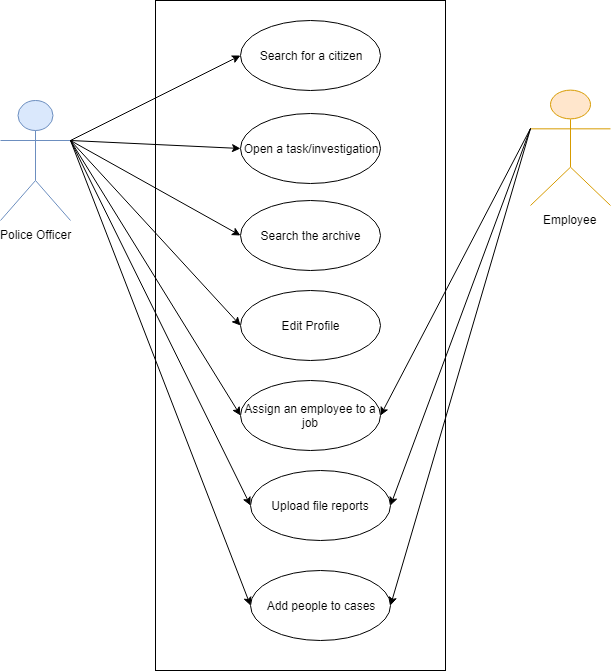

The diagram above was exported from draw.io. Its source (the exported page's mxGraphModel, read from the mxfile embedded in the PNG):
<mxGraphModel dx="1010" dy="501" grid="1" gridSize="10" guides="1" tooltips="1" connect="1" arrows="1" fold="1" page="1" pageScale="1" pageWidth="850" pageHeight="1100" math="0" shadow="0">
  <root>
    <mxCell id="0" />
    <mxCell id="1" parent="0" />
    <mxCell id="G8MfiPHtU415dXmhrlrr-11" value="" style="rounded=0;whiteSpace=wrap;html=1;" vertex="1" parent="1">
      <mxGeometry x="295" y="30" width="290" height="670" as="geometry" />
    </mxCell>
    <mxCell id="QVsmNH_Bd17jOQ9UzeGP-1" value="Police Officer" style="shape=umlActor;verticalLabelPosition=bottom;labelBackgroundColor=#ffffff;verticalAlign=top;html=1;fillColor=#dae8fc;strokeColor=#6c8ebf;" parent="1" vertex="1">
      <mxGeometry x="140" y="130" width="70" height="120" as="geometry" />
    </mxCell>
    <mxCell id="QVsmNH_Bd17jOQ9UzeGP-11" value="Open a task/investigation" style="ellipse;whiteSpace=wrap;html=1;" parent="1" vertex="1">
      <mxGeometry x="380" y="142.5" width="140" height="70" as="geometry" />
    </mxCell>
    <mxCell id="QVsmNH_Bd17jOQ9UzeGP-12" value="Search for a citizen" style="ellipse;whiteSpace=wrap;html=1;" parent="1" vertex="1">
      <mxGeometry x="380" y="50" width="140" height="70" as="geometry" />
    </mxCell>
    <mxCell id="QVsmNH_Bd17jOQ9UzeGP-13" value="Search the archive" style="ellipse;whiteSpace=wrap;html=1;" parent="1" vertex="1">
      <mxGeometry x="380" y="230" width="140" height="70" as="geometry" />
    </mxCell>
    <mxCell id="QVsmNH_Bd17jOQ9UzeGP-18" value="Edit Profile" style="ellipse;whiteSpace=wrap;html=1;" parent="1" vertex="1">
      <mxGeometry x="380" y="320" width="140" height="70" as="geometry" />
    </mxCell>
    <mxCell id="QVsmNH_Bd17jOQ9UzeGP-20" value="Assign an employee to a job" style="ellipse;whiteSpace=wrap;html=1;" parent="1" vertex="1">
      <mxGeometry x="380" y="410" width="140" height="70" as="geometry" />
    </mxCell>
    <mxCell id="QVsmNH_Bd17jOQ9UzeGP-22" value="Employee" style="shape=umlActor;verticalLabelPosition=bottom;labelBackgroundColor=#ffffff;verticalAlign=top;html=1;fillColor=#ffe6cc;strokeColor=#d79b00;" parent="1" vertex="1">
      <mxGeometry x="670" y="120" width="80" height="115" as="geometry" />
    </mxCell>
    <mxCell id="QVsmNH_Bd17jOQ9UzeGP-33" value="Upload file reports" style="ellipse;whiteSpace=wrap;html=1;" parent="1" vertex="1">
      <mxGeometry x="390" y="500" width="140" height="70" as="geometry" />
    </mxCell>
    <mxCell id="QVsmNH_Bd17jOQ9UzeGP-37" value="Add people to cases" style="ellipse;whiteSpace=wrap;html=1;" parent="1" vertex="1">
      <mxGeometry x="390" y="600" width="140" height="70" as="geometry" />
    </mxCell>
    <mxCell id="G8MfiPHtU415dXmhrlrr-1" value="" style="endArrow=classic;html=1;entryX=0;entryY=0.5;entryDx=0;entryDy=0;exitX=1;exitY=0.3333333333333333;exitDx=0;exitDy=0;exitPerimeter=0;" edge="1" parent="1" source="QVsmNH_Bd17jOQ9UzeGP-1" target="QVsmNH_Bd17jOQ9UzeGP-12">
      <mxGeometry width="50" height="50" relative="1" as="geometry">
        <mxPoint x="260" y="170" as="sourcePoint" />
        <mxPoint x="310" y="120" as="targetPoint" />
      </mxGeometry>
    </mxCell>
    <mxCell id="G8MfiPHtU415dXmhrlrr-2" value="" style="endArrow=classic;html=1;entryX=0;entryY=0.5;entryDx=0;entryDy=0;exitX=1;exitY=0.3333333333333333;exitDx=0;exitDy=0;exitPerimeter=0;" edge="1" parent="1" source="QVsmNH_Bd17jOQ9UzeGP-1" target="QVsmNH_Bd17jOQ9UzeGP-11">
      <mxGeometry width="50" height="50" relative="1" as="geometry">
        <mxPoint x="220" y="180" as="sourcePoint" />
        <mxPoint x="390" y="95" as="targetPoint" />
      </mxGeometry>
    </mxCell>
    <mxCell id="G8MfiPHtU415dXmhrlrr-3" value="" style="endArrow=classic;html=1;entryX=0;entryY=0.5;entryDx=0;entryDy=0;exitX=1;exitY=0.3333333333333333;exitDx=0;exitDy=0;exitPerimeter=0;" edge="1" parent="1" source="QVsmNH_Bd17jOQ9UzeGP-1" target="QVsmNH_Bd17jOQ9UzeGP-13">
      <mxGeometry width="50" height="50" relative="1" as="geometry">
        <mxPoint x="220" y="180" as="sourcePoint" />
        <mxPoint x="390" y="188" as="targetPoint" />
      </mxGeometry>
    </mxCell>
    <mxCell id="G8MfiPHtU415dXmhrlrr-4" value="" style="endArrow=classic;html=1;entryX=0;entryY=0.5;entryDx=0;entryDy=0;exitX=1;exitY=0.3333333333333333;exitDx=0;exitDy=0;exitPerimeter=0;" edge="1" parent="1" source="QVsmNH_Bd17jOQ9UzeGP-1" target="QVsmNH_Bd17jOQ9UzeGP-18">
      <mxGeometry width="50" height="50" relative="1" as="geometry">
        <mxPoint x="220" y="180" as="sourcePoint" />
        <mxPoint x="390" y="275" as="targetPoint" />
      </mxGeometry>
    </mxCell>
    <mxCell id="G8MfiPHtU415dXmhrlrr-5" value="" style="endArrow=classic;html=1;entryX=0;entryY=0.5;entryDx=0;entryDy=0;exitX=1;exitY=0.3333333333333333;exitDx=0;exitDy=0;exitPerimeter=0;" edge="1" parent="1" source="QVsmNH_Bd17jOQ9UzeGP-1" target="QVsmNH_Bd17jOQ9UzeGP-20">
      <mxGeometry width="50" height="50" relative="1" as="geometry">
        <mxPoint x="210" y="180" as="sourcePoint" />
        <mxPoint x="390" y="365" as="targetPoint" />
      </mxGeometry>
    </mxCell>
    <mxCell id="G8MfiPHtU415dXmhrlrr-6" value="" style="endArrow=classic;html=1;entryX=0;entryY=0.5;entryDx=0;entryDy=0;exitX=1;exitY=0.3333333333333333;exitDx=0;exitDy=0;exitPerimeter=0;" edge="1" parent="1" source="QVsmNH_Bd17jOQ9UzeGP-1" target="QVsmNH_Bd17jOQ9UzeGP-33">
      <mxGeometry width="50" height="50" relative="1" as="geometry">
        <mxPoint x="220" y="180" as="sourcePoint" />
        <mxPoint x="390" y="455" as="targetPoint" />
      </mxGeometry>
    </mxCell>
    <mxCell id="G8MfiPHtU415dXmhrlrr-7" value="" style="endArrow=classic;html=1;entryX=0;entryY=0.5;entryDx=0;entryDy=0;exitX=1;exitY=0.3333333333333333;exitDx=0;exitDy=0;exitPerimeter=0;" edge="1" parent="1" source="QVsmNH_Bd17jOQ9UzeGP-1" target="QVsmNH_Bd17jOQ9UzeGP-37">
      <mxGeometry width="50" height="50" relative="1" as="geometry">
        <mxPoint x="220" y="180" as="sourcePoint" />
        <mxPoint x="400" y="545" as="targetPoint" />
      </mxGeometry>
    </mxCell>
    <mxCell id="G8MfiPHtU415dXmhrlrr-8" value="" style="endArrow=classic;html=1;entryX=1;entryY=0.5;entryDx=0;entryDy=0;exitX=0;exitY=0.3333333333333333;exitDx=0;exitDy=0;exitPerimeter=0;" edge="1" parent="1" source="QVsmNH_Bd17jOQ9UzeGP-22" target="QVsmNH_Bd17jOQ9UzeGP-20">
      <mxGeometry width="50" height="50" relative="1" as="geometry">
        <mxPoint x="600" y="340" as="sourcePoint" />
        <mxPoint x="650" y="290" as="targetPoint" />
      </mxGeometry>
    </mxCell>
    <mxCell id="G8MfiPHtU415dXmhrlrr-9" value="" style="endArrow=classic;html=1;entryX=1;entryY=0.5;entryDx=0;entryDy=0;exitX=0;exitY=0.3333333333333333;exitDx=0;exitDy=0;exitPerimeter=0;" edge="1" parent="1" source="QVsmNH_Bd17jOQ9UzeGP-22" target="QVsmNH_Bd17jOQ9UzeGP-33">
      <mxGeometry width="50" height="50" relative="1" as="geometry">
        <mxPoint x="680" y="168" as="sourcePoint" />
        <mxPoint x="530" y="455" as="targetPoint" />
      </mxGeometry>
    </mxCell>
    <mxCell id="G8MfiPHtU415dXmhrlrr-10" value="" style="endArrow=classic;html=1;exitX=0;exitY=0.3333333333333333;exitDx=0;exitDy=0;exitPerimeter=0;entryX=1;entryY=0.5;entryDx=0;entryDy=0;" edge="1" parent="1" source="QVsmNH_Bd17jOQ9UzeGP-22" target="QVsmNH_Bd17jOQ9UzeGP-37">
      <mxGeometry width="50" height="50" relative="1" as="geometry">
        <mxPoint x="680" y="168" as="sourcePoint" />
        <mxPoint x="580" y="535" as="targetPoint" />
      </mxGeometry>
    </mxCell>
  </root>
</mxGraphModel>